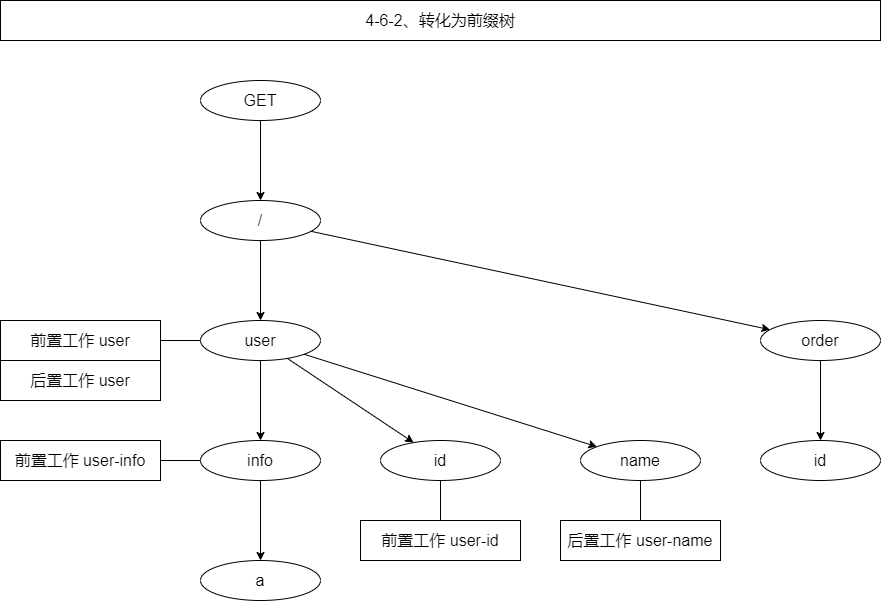

The diagram above was exported from draw.io. Its source (the exported page's mxGraphModel, read from the mxfile embedded in the PNG):
<mxGraphModel dx="1088" dy="843" grid="1" gridSize="10" guides="0" tooltips="1" connect="1" arrows="0" fold="1" page="1" pageScale="1" pageWidth="827" pageHeight="1169" math="0" shadow="0">
  <root>
    <mxCell id="0" />
    <mxCell id="1" parent="0" />
    <mxCell id="2" value="user" style="ellipse;whiteSpace=wrap;html=1;fontSize=16;fillColor=none;" vertex="1" parent="1">
      <mxGeometry x="280" y="1400" width="120" height="40" as="geometry" />
    </mxCell>
    <mxCell id="3" value="GET" style="ellipse;whiteSpace=wrap;html=1;fontSize=16;fillColor=none;" vertex="1" parent="1">
      <mxGeometry x="280" y="1160" width="120" height="40" as="geometry" />
    </mxCell>
    <mxCell id="4" value="info" style="ellipse;whiteSpace=wrap;html=1;fontSize=16;fillColor=none;" vertex="1" parent="1">
      <mxGeometry x="280" y="1520" width="120" height="40" as="geometry" />
    </mxCell>
    <mxCell id="5" value="id" style="ellipse;whiteSpace=wrap;html=1;fontSize=16;fillColor=none;" vertex="1" parent="1">
      <mxGeometry x="460" y="1520" width="120" height="40" as="geometry" />
    </mxCell>
    <mxCell id="6" value="name" style="ellipse;whiteSpace=wrap;html=1;fontSize=16;fillColor=none;" vertex="1" parent="1">
      <mxGeometry x="660" y="1520" width="120" height="40" as="geometry" />
    </mxCell>
    <mxCell id="7" value="a" style="ellipse;whiteSpace=wrap;html=1;fontSize=16;fillColor=none;" vertex="1" parent="1">
      <mxGeometry x="280" y="1640" width="120" height="40" as="geometry" />
    </mxCell>
    <mxCell id="8" value="order" style="ellipse;whiteSpace=wrap;html=1;fontSize=16;fillColor=none;" vertex="1" parent="1">
      <mxGeometry x="840" y="1400" width="120" height="40" as="geometry" />
    </mxCell>
    <mxCell id="9" value="" style="endArrow=classic;html=1;rounded=0;fontSize=16;" edge="1" source="3" target="24" parent="1">
      <mxGeometry width="50" height="50" relative="1" as="geometry">
        <mxPoint x="-270" y="1250" as="sourcePoint" />
        <mxPoint x="-270" y="1330" as="targetPoint" />
      </mxGeometry>
    </mxCell>
    <mxCell id="10" value="前置工作 user" style="rounded=0;whiteSpace=wrap;html=1;fontSize=16;fillColor=none;" vertex="1" parent="1">
      <mxGeometry x="80" y="1400" width="160" height="40" as="geometry" />
    </mxCell>
    <mxCell id="11" value="前置工作 user-info" style="rounded=0;whiteSpace=wrap;html=1;fontSize=16;fillColor=none;" vertex="1" parent="1">
      <mxGeometry x="80" y="1520" width="160" height="40" as="geometry" />
    </mxCell>
    <mxCell id="12" value="前置工作 user-id" style="rounded=0;whiteSpace=wrap;html=1;fontSize=16;fillColor=none;" vertex="1" parent="1">
      <mxGeometry x="440" y="1600" width="160" height="40" as="geometry" />
    </mxCell>
    <mxCell id="13" value="后置工作 user-name" style="rounded=0;whiteSpace=wrap;html=1;fontSize=16;fillColor=none;" vertex="1" parent="1">
      <mxGeometry x="640" y="1600" width="160" height="40" as="geometry" />
    </mxCell>
    <mxCell id="14" value="" style="endArrow=classic;html=1;rounded=0;fontSize=16;" edge="1" source="2" target="4" parent="1">
      <mxGeometry width="50" height="50" relative="1" as="geometry">
        <mxPoint x="250" y="1450" as="sourcePoint" />
        <mxPoint x="330" y="1570" as="targetPoint" />
      </mxGeometry>
    </mxCell>
    <mxCell id="15" value="" style="endArrow=classic;html=1;rounded=0;fontSize=16;" edge="1" source="2" target="5" parent="1">
      <mxGeometry width="50" height="50" relative="1" as="geometry">
        <mxPoint x="330" y="1450" as="sourcePoint" />
        <mxPoint x="330" y="1530" as="targetPoint" />
      </mxGeometry>
    </mxCell>
    <mxCell id="16" value="" style="endArrow=classic;html=1;rounded=0;fontSize=16;" edge="1" source="2" target="6" parent="1">
      <mxGeometry width="50" height="50" relative="1" as="geometry">
        <mxPoint x="347.8885438199982" y="1447.8885438199982" as="sourcePoint" />
        <mxPoint x="432.1114561800018" y="1532.1114561800018" as="targetPoint" />
      </mxGeometry>
    </mxCell>
    <mxCell id="17" value="" style="endArrow=classic;html=1;rounded=0;fontSize=16;" edge="1" source="4" target="7" parent="1">
      <mxGeometry width="50" height="50" relative="1" as="geometry">
        <mxPoint x="358.3680759424501" y="1444.1001087524605" as="sourcePoint" />
        <mxPoint x="541.7157287525379" y="1535.857864376269" as="targetPoint" />
      </mxGeometry>
    </mxCell>
    <mxCell id="18" value="" style="endArrow=classic;html=1;rounded=0;fontSize=16;" edge="1" source="24" target="8" parent="1">
      <mxGeometry width="50" height="50" relative="1" as="geometry">
        <mxPoint x="330" y="1450" as="sourcePoint" />
        <mxPoint x="330" y="1530" as="targetPoint" />
      </mxGeometry>
    </mxCell>
    <mxCell id="19" value="" style="endArrow=none;html=1;rounded=0;fontSize=16;" edge="1" source="10" target="2" parent="1">
      <mxGeometry width="50" height="50" relative="1" as="geometry">
        <mxPoint x="720" y="1340" as="sourcePoint" />
        <mxPoint x="770" y="1290" as="targetPoint" />
      </mxGeometry>
    </mxCell>
    <mxCell id="20" value="" style="endArrow=none;html=1;rounded=0;fontSize=16;" edge="1" source="11" target="4" parent="1">
      <mxGeometry width="50" height="50" relative="1" as="geometry">
        <mxPoint x="250" y="1430" as="sourcePoint" />
        <mxPoint x="290" y="1430" as="targetPoint" />
      </mxGeometry>
    </mxCell>
    <mxCell id="21" value="" style="endArrow=none;html=1;rounded=0;fontSize=16;" edge="1" source="12" target="5" parent="1">
      <mxGeometry width="50" height="50" relative="1" as="geometry">
        <mxPoint x="291.81818181818176" y="1640" as="sourcePoint" />
        <mxPoint x="370.84591477276444" y="1567.5579114582988" as="targetPoint" />
      </mxGeometry>
    </mxCell>
    <mxCell id="22" value="" style="endArrow=none;html=1;rounded=0;fontSize=16;" edge="1" source="13" target="6" parent="1">
      <mxGeometry width="50" height="50" relative="1" as="geometry">
        <mxPoint x="525.5555555555552" y="1620" as="sourcePoint" />
        <mxPoint x="514.4172610429937" y="1569.8776746934727" as="targetPoint" />
      </mxGeometry>
    </mxCell>
    <mxCell id="23" value="4-6-2、转化为前缀树" style="rounded=0;whiteSpace=wrap;html=1;fontSize=16;container=0;fillColor=none;" vertex="1" parent="1">
      <mxGeometry x="80" y="1080" width="880" height="40" as="geometry" />
    </mxCell>
    <mxCell id="24" value="/" style="ellipse;whiteSpace=wrap;html=1;fontSize=16;fillColor=none;" vertex="1" parent="1">
      <mxGeometry x="280" y="1280" width="120" height="40" as="geometry" />
    </mxCell>
    <mxCell id="25" value="" style="endArrow=classic;html=1;rounded=0;fontSize=16;" edge="1" source="24" target="2" parent="1">
      <mxGeometry width="50" height="50" relative="1" as="geometry">
        <mxPoint x="377.06289108135206" y="1207.8499919898281" as="sourcePoint" />
        <mxPoint x="413.3265468997706" y="1232.084994186413" as="targetPoint" />
      </mxGeometry>
    </mxCell>
    <mxCell id="26" value="id" style="ellipse;whiteSpace=wrap;html=1;fontSize=16;fillColor=none;" vertex="1" parent="1">
      <mxGeometry x="840" y="1520" width="120" height="40" as="geometry" />
    </mxCell>
    <mxCell id="27" value="" style="endArrow=classic;html=1;rounded=0;fontSize=16;" edge="1" source="8" target="26" parent="1">
      <mxGeometry width="50" height="50" relative="1" as="geometry">
        <mxPoint x="867.4843685948558" y="1444.1123314327997" as="sourcePoint" />
        <mxPoint x="592.4264068711927" y="1535.857864376269" as="targetPoint" />
      </mxGeometry>
    </mxCell>
    <mxCell id="28" value="后置工作 user" style="rounded=0;whiteSpace=wrap;html=1;fontSize=16;fillColor=none;" vertex="1" parent="1">
      <mxGeometry x="80" y="1440" width="160" height="40" as="geometry" />
    </mxCell>
  </root>
</mxGraphModel>